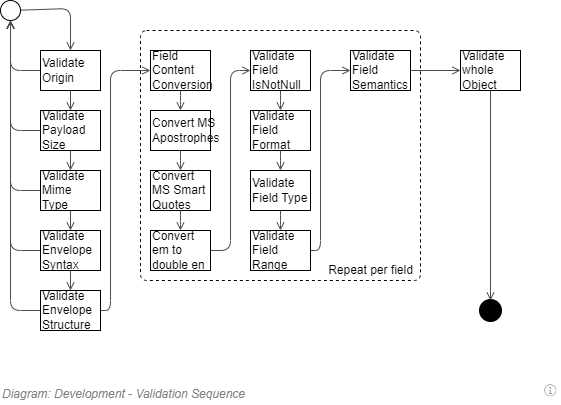

The diagram above was exported from draw.io. Its source (the exported page's mxGraphModel, read from the mxfile embedded in the PNG):
<mxGraphModel dx="782" dy="517" grid="1" gridSize="10" guides="1" tooltips="1" connect="1" arrows="1" fold="1" page="1" pageScale="1" pageWidth="827" pageHeight="1169" math="0" shadow="0">
  <root>
    <mxCell id="uj2mqk3xV9vcHsLNsrf7-0" />
    <mxCell id="uj2mqk3xV9vcHsLNsrf7-1" parent="uj2mqk3xV9vcHsLNsrf7-0" />
    <mxCell id="uj2mqk3xV9vcHsLNsrf7-2" style="edgeStyle=none;rounded=1;orthogonalLoop=1;jettySize=auto;html=1;labelBackgroundColor=none;startArrow=none;startFill=0;endArrow=open;endFill=0;endSize=6;strokeColor=#4D4D4D;fontFamily=Helvetica;fontSize=12;fontColor=#000000;" parent="uj2mqk3xV9vcHsLNsrf7-1" source="uj2mqk3xV9vcHsLNsrf7-3" target="uj2mqk3xV9vcHsLNsrf7-9" edge="1">
      <mxGeometry relative="1" as="geometry">
        <Array as="points">
          <mxPoint x="190" y="228" />
        </Array>
      </mxGeometry>
    </mxCell>
    <mxCell id="uj2mqk3xV9vcHsLNsrf7-3" value="" style="shape=mxgraph.bpmn.shape;html=1;verticalLabelPosition=bottom;labelBackgroundColor=#ffffff;verticalAlign=top;align=center;perimeter=ellipsePerimeter;outlineConnect=0;outline=standard;symbol=general;strokeColor=#000000;strokeWidth=1;fillColor=none;gradientColor=#ffffff;fontFamily=Helvetica;fontSize=12;fontColor=#000000;" parent="uj2mqk3xV9vcHsLNsrf7-1" vertex="1">
      <mxGeometry x="120" y="220" width="20" height="20" as="geometry" />
    </mxCell>
    <mxCell id="uj2mqk3xV9vcHsLNsrf7-4" style="edgeStyle=none;rounded=1;orthogonalLoop=1;jettySize=auto;html=1;entryX=0.5;entryY=0;entryDx=0;entryDy=0;labelBackgroundColor=none;startArrow=none;startFill=0;endArrow=open;endFill=0;endSize=6;strokeColor=#4D4D4D;fontFamily=Helvetica;fontSize=12;fontColor=#000000;" parent="uj2mqk3xV9vcHsLNsrf7-1" source="uj2mqk3xV9vcHsLNsrf7-6" target="uj2mqk3xV9vcHsLNsrf7-12" edge="1">
      <mxGeometry relative="1" as="geometry" />
    </mxCell>
    <mxCell id="uj2mqk3xV9vcHsLNsrf7-5" style="edgeStyle=elbowEdgeStyle;rounded=1;orthogonalLoop=1;jettySize=auto;html=1;entryX=0.5;entryY=1;entryDx=0;entryDy=0;labelBackgroundColor=none;startArrow=none;startFill=0;endArrow=open;endFill=0;endSize=6;strokeColor=#4D4D4D;fontFamily=Helvetica;fontSize=12;fontColor=#000000;" parent="uj2mqk3xV9vcHsLNsrf7-1" source="uj2mqk3xV9vcHsLNsrf7-6" target="uj2mqk3xV9vcHsLNsrf7-3" edge="1">
      <mxGeometry relative="1" as="geometry">
        <Array as="points">
          <mxPoint x="130" y="300" />
        </Array>
      </mxGeometry>
    </mxCell>
    <mxCell id="uj2mqk3xV9vcHsLNsrf7-6" value="Validate Payload Size" style="shape=ext;rounded=0;html=1;whiteSpace=wrap;labelBackgroundColor=none;strokeColor=#000000;strokeWidth=1;fillColor=none;gradientColor=#ffffff;fontFamily=Helvetica;fontSize=12;fontColor=#000000;align=left;" parent="uj2mqk3xV9vcHsLNsrf7-1" vertex="1">
      <mxGeometry x="160" y="330" width="60" height="40" as="geometry" />
    </mxCell>
    <mxCell id="uj2mqk3xV9vcHsLNsrf7-7" style="edgeStyle=none;rounded=1;orthogonalLoop=1;jettySize=auto;html=1;labelBackgroundColor=none;startArrow=none;startFill=0;endArrow=open;endFill=0;endSize=6;strokeColor=#4D4D4D;fontFamily=Helvetica;fontSize=12;fontColor=#000000;" parent="uj2mqk3xV9vcHsLNsrf7-1" source="uj2mqk3xV9vcHsLNsrf7-9" edge="1">
      <mxGeometry relative="1" as="geometry">
        <mxPoint x="190" y="330" as="targetPoint" />
      </mxGeometry>
    </mxCell>
    <mxCell id="uj2mqk3xV9vcHsLNsrf7-8" style="edgeStyle=none;rounded=1;orthogonalLoop=1;jettySize=auto;html=1;labelBackgroundColor=none;startArrow=none;startFill=0;endArrow=open;endFill=0;endSize=6;strokeColor=#4D4D4D;fontFamily=Helvetica;fontSize=12;fontColor=#000000;" parent="uj2mqk3xV9vcHsLNsrf7-1" source="uj2mqk3xV9vcHsLNsrf7-9" target="uj2mqk3xV9vcHsLNsrf7-3" edge="1">
      <mxGeometry relative="1" as="geometry">
        <Array as="points">
          <mxPoint x="130" y="290" />
        </Array>
      </mxGeometry>
    </mxCell>
    <mxCell id="uj2mqk3xV9vcHsLNsrf7-9" value="Validate Origin" style="shape=ext;rounded=0;html=1;whiteSpace=wrap;labelBackgroundColor=none;strokeColor=#000000;strokeWidth=1;fillColor=none;gradientColor=#ffffff;fontFamily=Helvetica;fontSize=12;fontColor=#000000;align=left;" parent="uj2mqk3xV9vcHsLNsrf7-1" vertex="1">
      <mxGeometry x="160" y="270" width="60" height="40" as="geometry" />
    </mxCell>
    <mxCell id="uj2mqk3xV9vcHsLNsrf7-10" style="edgeStyle=none;rounded=1;orthogonalLoop=1;jettySize=auto;html=1;entryX=0.5;entryY=0;entryDx=0;entryDy=0;labelBackgroundColor=none;startArrow=none;startFill=0;endArrow=open;endFill=0;endSize=6;strokeColor=#4D4D4D;fontFamily=Helvetica;fontSize=12;fontColor=#000000;" parent="uj2mqk3xV9vcHsLNsrf7-1" source="uj2mqk3xV9vcHsLNsrf7-12" target="uj2mqk3xV9vcHsLNsrf7-18" edge="1">
      <mxGeometry relative="1" as="geometry" />
    </mxCell>
    <mxCell id="uj2mqk3xV9vcHsLNsrf7-11" style="edgeStyle=elbowEdgeStyle;rounded=1;orthogonalLoop=1;jettySize=auto;html=1;entryX=0.5;entryY=1;entryDx=0;entryDy=0;labelBackgroundColor=none;startArrow=none;startFill=0;endArrow=open;endFill=0;endSize=6;strokeColor=#4D4D4D;fontFamily=Helvetica;fontSize=12;fontColor=#000000;" parent="uj2mqk3xV9vcHsLNsrf7-1" source="uj2mqk3xV9vcHsLNsrf7-12" target="uj2mqk3xV9vcHsLNsrf7-3" edge="1">
      <mxGeometry relative="1" as="geometry">
        <Array as="points">
          <mxPoint x="130" y="340" />
        </Array>
      </mxGeometry>
    </mxCell>
    <mxCell id="uj2mqk3xV9vcHsLNsrf7-12" value="Validate Mime Type" style="shape=ext;rounded=0;html=1;whiteSpace=wrap;labelBackgroundColor=none;strokeColor=#000000;strokeWidth=1;fillColor=none;gradientColor=#ffffff;fontFamily=Helvetica;fontSize=12;fontColor=#000000;align=left;" parent="uj2mqk3xV9vcHsLNsrf7-1" vertex="1">
      <mxGeometry x="160" y="390" width="60" height="40" as="geometry" />
    </mxCell>
    <mxCell id="uj2mqk3xV9vcHsLNsrf7-13" style="edgeStyle=elbowEdgeStyle;rounded=1;orthogonalLoop=1;jettySize=auto;html=1;labelBackgroundColor=none;startArrow=none;startFill=0;endArrow=open;endFill=0;endSize=6;strokeColor=#4D4D4D;fontFamily=Helvetica;fontSize=12;fontColor=#000000;entryX=0.5;entryY=1;entryDx=0;entryDy=0;" parent="uj2mqk3xV9vcHsLNsrf7-1" source="uj2mqk3xV9vcHsLNsrf7-15" target="uj2mqk3xV9vcHsLNsrf7-3" edge="1">
      <mxGeometry relative="1" as="geometry">
        <mxPoint x="130" y="220" as="targetPoint" />
        <Array as="points">
          <mxPoint x="130" y="410" />
        </Array>
      </mxGeometry>
    </mxCell>
    <mxCell id="uj2mqk3xV9vcHsLNsrf7-14" style="edgeStyle=elbowEdgeStyle;rounded=1;orthogonalLoop=1;jettySize=auto;html=1;labelBackgroundColor=none;startArrow=none;startFill=0;endArrow=open;endFill=0;endSize=6;strokeColor=#4D4D4D;fontFamily=Helvetica;fontSize=12;fontColor=#000000;entryX=0;entryY=0.5;entryDx=0;entryDy=0;" parent="uj2mqk3xV9vcHsLNsrf7-1" source="uj2mqk3xV9vcHsLNsrf7-15" target="uj2mqk3xV9vcHsLNsrf7-21" edge="1">
      <mxGeometry relative="1" as="geometry">
        <Array as="points">
          <mxPoint x="230" y="350" />
          <mxPoint x="240" y="350" />
          <mxPoint x="250" y="430" />
          <mxPoint x="230" y="590" />
        </Array>
      </mxGeometry>
    </mxCell>
    <mxCell id="uj2mqk3xV9vcHsLNsrf7-15" value="Validate Envelope&lt;br&gt;Structure" style="shape=ext;rounded=0;html=1;whiteSpace=wrap;labelBackgroundColor=none;strokeColor=#000000;strokeWidth=1;fillColor=none;gradientColor=#ffffff;fontFamily=Helvetica;fontSize=12;fontColor=#000000;align=left;" parent="uj2mqk3xV9vcHsLNsrf7-1" vertex="1">
      <mxGeometry x="160" y="510" width="60" height="40" as="geometry" />
    </mxCell>
    <mxCell id="uj2mqk3xV9vcHsLNsrf7-16" style="edgeStyle=none;rounded=1;orthogonalLoop=1;jettySize=auto;html=1;entryX=0.5;entryY=0;entryDx=0;entryDy=0;labelBackgroundColor=none;startArrow=none;startFill=0;endArrow=open;endFill=0;endSize=6;strokeColor=#4D4D4D;fontFamily=Helvetica;fontSize=12;fontColor=#000000;" parent="uj2mqk3xV9vcHsLNsrf7-1" source="uj2mqk3xV9vcHsLNsrf7-18" target="uj2mqk3xV9vcHsLNsrf7-15" edge="1">
      <mxGeometry relative="1" as="geometry" />
    </mxCell>
    <mxCell id="uj2mqk3xV9vcHsLNsrf7-17" style="edgeStyle=elbowEdgeStyle;rounded=1;orthogonalLoop=1;jettySize=auto;html=1;labelBackgroundColor=none;startArrow=none;startFill=0;endArrow=open;endFill=0;endSize=6;strokeColor=#4D4D4D;fontFamily=Helvetica;fontSize=12;fontColor=#000000;entryX=0.5;entryY=1;entryDx=0;entryDy=0;exitX=0;exitY=0.5;exitDx=0;exitDy=0;" parent="uj2mqk3xV9vcHsLNsrf7-1" source="uj2mqk3xV9vcHsLNsrf7-18" target="uj2mqk3xV9vcHsLNsrf7-3" edge="1">
      <mxGeometry relative="1" as="geometry">
        <mxPoint x="130" y="260" as="targetPoint" />
        <mxPoint x="180" y="509.9999999999999" as="sourcePoint" />
        <Array as="points">
          <mxPoint x="130" y="420" />
        </Array>
      </mxGeometry>
    </mxCell>
    <mxCell id="uj2mqk3xV9vcHsLNsrf7-18" value="Validate Envelope Syntax" style="shape=ext;rounded=0;html=1;whiteSpace=wrap;labelBackgroundColor=none;strokeColor=#000000;strokeWidth=1;fillColor=none;gradientColor=#ffffff;fontFamily=Helvetica;fontSize=12;fontColor=#000000;align=left;" parent="uj2mqk3xV9vcHsLNsrf7-1" vertex="1">
      <mxGeometry x="160" y="450" width="60" height="40" as="geometry" />
    </mxCell>
    <mxCell id="uj2mqk3xV9vcHsLNsrf7-19" value="" style="rounded=1;whiteSpace=wrap;html=1;labelBackgroundColor=none;strokeColor=#000000;strokeWidth=1;fillColor=none;gradientColor=#ffffff;fontFamily=Helvetica;fontSize=12;fontColor=#000000;align=left;container=1;recursiveResize=0;collapsible=0;dashed=1;arcSize=12;absoluteArcSize=1;" parent="uj2mqk3xV9vcHsLNsrf7-1" vertex="1">
      <mxGeometry x="260" y="250" width="280" height="250" as="geometry" />
    </mxCell>
    <mxCell id="uj2mqk3xV9vcHsLNsrf7-20" value="Validate Field Semantics" style="shape=ext;rounded=0;html=1;whiteSpace=wrap;labelBackgroundColor=none;strokeColor=#000000;strokeWidth=1;fillColor=none;gradientColor=#ffffff;fontFamily=Helvetica;fontSize=12;fontColor=#000000;align=left;" parent="uj2mqk3xV9vcHsLNsrf7-19" vertex="1">
      <mxGeometry x="210" y="20" width="60" height="40" as="geometry" />
    </mxCell>
    <mxCell id="uj2mqk3xV9vcHsLNsrf7-21" value="Field&lt;br&gt;Content&lt;br&gt;Conversion" style="shape=ext;rounded=0;html=1;whiteSpace=wrap;labelBackgroundColor=none;strokeColor=#000000;strokeWidth=1;fillColor=none;gradientColor=#ffffff;fontFamily=Helvetica;fontSize=12;fontColor=#000000;align=left;" parent="uj2mqk3xV9vcHsLNsrf7-19" vertex="1">
      <mxGeometry x="10" y="20" width="60" height="40" as="geometry" />
    </mxCell>
    <mxCell id="uj2mqk3xV9vcHsLNsrf7-22" value="Validate Field Format" style="shape=ext;rounded=0;html=1;whiteSpace=wrap;labelBackgroundColor=none;strokeColor=#000000;strokeWidth=1;fillColor=none;gradientColor=#ffffff;fontFamily=Helvetica;fontSize=12;fontColor=#000000;align=left;" parent="uj2mqk3xV9vcHsLNsrf7-19" vertex="1">
      <mxGeometry x="110" y="80" width="60" height="40" as="geometry" />
    </mxCell>
    <mxCell id="uj2mqk3xV9vcHsLNsrf7-23" value="Validate Field Type" style="shape=ext;rounded=0;html=1;whiteSpace=wrap;labelBackgroundColor=none;strokeColor=#000000;strokeWidth=1;fillColor=none;gradientColor=#ffffff;fontFamily=Helvetica;fontSize=12;fontColor=#000000;align=left;" parent="uj2mqk3xV9vcHsLNsrf7-19" vertex="1">
      <mxGeometry x="110" y="140" width="60" height="40" as="geometry" />
    </mxCell>
    <mxCell id="uj2mqk3xV9vcHsLNsrf7-24" style="edgeStyle=elbowEdgeStyle;rounded=1;orthogonalLoop=1;jettySize=auto;html=1;entryX=0.5;entryY=0;entryDx=0;entryDy=0;labelBackgroundColor=none;startArrow=none;startFill=0;endArrow=open;endFill=0;endSize=6;strokeColor=#4D4D4D;fontFamily=Helvetica;fontSize=12;fontColor=#000000;" parent="uj2mqk3xV9vcHsLNsrf7-19" source="uj2mqk3xV9vcHsLNsrf7-22" target="uj2mqk3xV9vcHsLNsrf7-23" edge="1">
      <mxGeometry relative="1" as="geometry" />
    </mxCell>
    <mxCell id="uj2mqk3xV9vcHsLNsrf7-25" style="edgeStyle=elbowEdgeStyle;rounded=1;orthogonalLoop=1;jettySize=auto;html=1;entryX=0;entryY=0.5;entryDx=0;entryDy=0;labelBackgroundColor=none;startArrow=none;startFill=0;endArrow=open;endFill=0;endSize=6;strokeColor=#4D4D4D;fontFamily=Helvetica;fontSize=12;fontColor=#000000;exitX=1;exitY=0.5;exitDx=0;exitDy=0;" parent="uj2mqk3xV9vcHsLNsrf7-19" source="uj2mqk3xV9vcHsLNsrf7-26" target="uj2mqk3xV9vcHsLNsrf7-20" edge="1">
      <mxGeometry relative="1" as="geometry">
        <Array as="points">
          <mxPoint x="180" y="130" />
          <mxPoint x="260" y="140" />
        </Array>
      </mxGeometry>
    </mxCell>
    <mxCell id="uj2mqk3xV9vcHsLNsrf7-26" value="Validate Field Range" style="shape=ext;rounded=0;html=1;whiteSpace=wrap;labelBackgroundColor=none;strokeColor=#000000;strokeWidth=1;fillColor=none;gradientColor=#ffffff;fontFamily=Helvetica;fontSize=12;fontColor=#000000;align=left;" parent="uj2mqk3xV9vcHsLNsrf7-19" vertex="1">
      <mxGeometry x="110" y="200" width="60" height="40" as="geometry" />
    </mxCell>
    <mxCell id="uj2mqk3xV9vcHsLNsrf7-27" style="edgeStyle=elbowEdgeStyle;rounded=1;orthogonalLoop=1;jettySize=auto;html=1;labelBackgroundColor=none;startArrow=none;startFill=0;endArrow=open;endFill=0;endSize=6;strokeColor=#4D4D4D;fontFamily=Helvetica;fontSize=12;fontColor=#000000;" parent="uj2mqk3xV9vcHsLNsrf7-19" source="uj2mqk3xV9vcHsLNsrf7-23" target="uj2mqk3xV9vcHsLNsrf7-26" edge="1">
      <mxGeometry relative="1" as="geometry" />
    </mxCell>
    <mxCell id="uj2mqk3xV9vcHsLNsrf7-28" style="edgeStyle=elbowEdgeStyle;rounded=1;orthogonalLoop=1;jettySize=auto;html=1;entryX=0.5;entryY=0;entryDx=0;entryDy=0;labelBackgroundColor=none;startArrow=none;startFill=0;endArrow=open;endFill=0;endSize=6;strokeColor=#4D4D4D;fontFamily=Helvetica;fontSize=12;fontColor=#000000;" parent="uj2mqk3xV9vcHsLNsrf7-19" source="uj2mqk3xV9vcHsLNsrf7-29" target="uj2mqk3xV9vcHsLNsrf7-22" edge="1">
      <mxGeometry relative="1" as="geometry" />
    </mxCell>
    <mxCell id="uj2mqk3xV9vcHsLNsrf7-29" value="Validate&lt;br&gt;Field IsNotNull" style="shape=ext;rounded=0;html=1;whiteSpace=wrap;labelBackgroundColor=none;strokeColor=#000000;strokeWidth=1;fillColor=none;gradientColor=#ffffff;fontFamily=Helvetica;fontSize=12;fontColor=#000000;align=left;" parent="uj2mqk3xV9vcHsLNsrf7-19" vertex="1">
      <mxGeometry x="110" y="20" width="60" height="40" as="geometry" />
    </mxCell>
    <mxCell id="uj2mqk3xV9vcHsLNsrf7-30" value="Convert MS Apostrophes" style="shape=ext;rounded=0;html=1;whiteSpace=wrap;labelBackgroundColor=none;strokeColor=#000000;strokeWidth=1;fillColor=none;gradientColor=#ffffff;fontFamily=Helvetica;fontSize=12;fontColor=#000000;align=left;" parent="uj2mqk3xV9vcHsLNsrf7-19" vertex="1">
      <mxGeometry x="10" y="80" width="60" height="40" as="geometry" />
    </mxCell>
    <mxCell id="uj2mqk3xV9vcHsLNsrf7-31" style="edgeStyle=elbowEdgeStyle;rounded=1;orthogonalLoop=1;jettySize=auto;html=1;labelBackgroundColor=none;startArrow=none;startFill=0;endArrow=open;endFill=0;endSize=6;strokeColor=#4D4D4D;fontFamily=Helvetica;fontSize=12;fontColor=#000000;entryX=0.5;entryY=0;entryDx=0;entryDy=0;" parent="uj2mqk3xV9vcHsLNsrf7-19" source="uj2mqk3xV9vcHsLNsrf7-21" target="uj2mqk3xV9vcHsLNsrf7-30" edge="1">
      <mxGeometry relative="1" as="geometry" />
    </mxCell>
    <mxCell id="uj2mqk3xV9vcHsLNsrf7-32" value="Convert MS Smart Quotes" style="shape=ext;rounded=0;html=1;whiteSpace=wrap;labelBackgroundColor=none;strokeColor=#000000;strokeWidth=1;fillColor=none;gradientColor=#ffffff;fontFamily=Helvetica;fontSize=12;fontColor=#000000;align=left;" parent="uj2mqk3xV9vcHsLNsrf7-19" vertex="1">
      <mxGeometry x="10" y="140" width="60" height="40" as="geometry" />
    </mxCell>
    <mxCell id="uj2mqk3xV9vcHsLNsrf7-33" value="" style="edgeStyle=elbowEdgeStyle;rounded=1;orthogonalLoop=1;jettySize=auto;html=1;labelBackgroundColor=none;startArrow=none;startFill=0;endArrow=open;endFill=0;endSize=6;strokeColor=#4D4D4D;fontFamily=Helvetica;fontSize=12;fontColor=#000000;" parent="uj2mqk3xV9vcHsLNsrf7-19" source="uj2mqk3xV9vcHsLNsrf7-30" target="uj2mqk3xV9vcHsLNsrf7-32" edge="1">
      <mxGeometry relative="1" as="geometry" />
    </mxCell>
    <mxCell id="uj2mqk3xV9vcHsLNsrf7-34" style="edgeStyle=elbowEdgeStyle;rounded=1;orthogonalLoop=1;jettySize=auto;html=1;entryX=0;entryY=0.5;entryDx=0;entryDy=0;labelBackgroundColor=none;startArrow=none;startFill=0;endArrow=open;endFill=0;endSize=6;strokeColor=#4D4D4D;fontFamily=Helvetica;fontSize=12;fontColor=#000000;" parent="uj2mqk3xV9vcHsLNsrf7-19" source="uj2mqk3xV9vcHsLNsrf7-35" target="uj2mqk3xV9vcHsLNsrf7-29" edge="1">
      <mxGeometry relative="1" as="geometry" />
    </mxCell>
    <mxCell id="uj2mqk3xV9vcHsLNsrf7-35" value="Convert em to double en" style="shape=ext;rounded=0;html=1;whiteSpace=wrap;labelBackgroundColor=none;strokeColor=#000000;strokeWidth=1;fillColor=none;gradientColor=#ffffff;fontFamily=Helvetica;fontSize=12;fontColor=#000000;align=left;" parent="uj2mqk3xV9vcHsLNsrf7-19" vertex="1">
      <mxGeometry x="10" y="200" width="60" height="40" as="geometry" />
    </mxCell>
    <mxCell id="uj2mqk3xV9vcHsLNsrf7-36" style="edgeStyle=elbowEdgeStyle;rounded=1;orthogonalLoop=1;jettySize=auto;html=1;entryX=0.5;entryY=0;entryDx=0;entryDy=0;labelBackgroundColor=none;startArrow=none;startFill=0;endArrow=open;endFill=0;endSize=6;strokeColor=#4D4D4D;fontFamily=Helvetica;fontSize=12;fontColor=#000000;" parent="uj2mqk3xV9vcHsLNsrf7-19" source="uj2mqk3xV9vcHsLNsrf7-32" target="uj2mqk3xV9vcHsLNsrf7-35" edge="1">
      <mxGeometry relative="1" as="geometry" />
    </mxCell>
    <mxCell id="uj2mqk3xV9vcHsLNsrf7-37" value="Repeat per field" style="text;html=1;align=center;verticalAlign=middle;resizable=0;points=[];autosize=1;fontSize=12;fontFamily=Helvetica;fontColor=#000000;" parent="uj2mqk3xV9vcHsLNsrf7-19" vertex="1">
      <mxGeometry x="180" y="230" width="100" height="20" as="geometry" />
    </mxCell>
    <mxCell id="uj2mqk3xV9vcHsLNsrf7-38" value="" style="shape=mxgraph.bpmn.shape;html=1;verticalLabelPosition=bottom;labelBackgroundColor=#ffffff;verticalAlign=top;align=center;perimeter=ellipsePerimeter;outlineConnect=0;outline=end;symbol=terminate;strokeColor=#000000;strokeWidth=1;fillColor=none;gradientColor=#ffffff;fontFamily=Helvetica;fontSize=12;fontColor=#000000;" parent="uj2mqk3xV9vcHsLNsrf7-1" vertex="1">
      <mxGeometry x="600" y="520" width="20" height="20" as="geometry" />
    </mxCell>
    <mxCell id="uj2mqk3xV9vcHsLNsrf7-39" style="rounded=1;orthogonalLoop=1;jettySize=auto;html=1;labelBackgroundColor=none;startArrow=none;startFill=0;endArrow=open;endFill=0;endSize=6;strokeColor=#4D4D4D;fontFamily=Helvetica;fontSize=12;fontColor=#000000;entryX=0;entryY=0.5;entryDx=0;entryDy=0;" parent="uj2mqk3xV9vcHsLNsrf7-1" source="uj2mqk3xV9vcHsLNsrf7-20" target="uj2mqk3xV9vcHsLNsrf7-41" edge="1">
      <mxGeometry relative="1" as="geometry" />
    </mxCell>
    <mxCell id="uj2mqk3xV9vcHsLNsrf7-40" style="edgeStyle=none;rounded=1;orthogonalLoop=1;jettySize=auto;html=1;labelBackgroundColor=none;startArrow=none;startFill=0;endArrow=open;endFill=0;endSize=6;strokeColor=#4D4D4D;fontFamily=Helvetica;fontSize=12;fontColor=#000000;" parent="uj2mqk3xV9vcHsLNsrf7-1" source="uj2mqk3xV9vcHsLNsrf7-41" target="uj2mqk3xV9vcHsLNsrf7-38" edge="1">
      <mxGeometry relative="1" as="geometry" />
    </mxCell>
    <mxCell id="uj2mqk3xV9vcHsLNsrf7-41" value="Validate whole&amp;nbsp;&lt;br&gt;Object" style="shape=ext;rounded=0;html=1;whiteSpace=wrap;labelBackgroundColor=none;strokeColor=#000000;strokeWidth=1;fillColor=none;gradientColor=#ffffff;fontFamily=Helvetica;fontSize=12;fontColor=#000000;align=left;" parent="uj2mqk3xV9vcHsLNsrf7-1" vertex="1">
      <mxGeometry x="580" y="270" width="60" height="40" as="geometry" />
    </mxCell>
    <mxCell id="uj2mqk3xV9vcHsLNsrf7-42" value="&lt;font style=&quot;font-size: 12px ; font-weight: normal&quot;&gt;&lt;i&gt;Diagram: Development - Validation Sequence&lt;/i&gt;&lt;/font&gt;" style="text;strokeColor=none;fillColor=none;html=1;fontSize=24;fontStyle=1;verticalAlign=middle;align=left;shadow=0;glass=0;comic=0;opacity=30;fontColor=#808080;" parent="uj2mqk3xV9vcHsLNsrf7-1" vertex="1">
      <mxGeometry x="120" y="600" width="520" height="20" as="geometry" />
    </mxCell>
    <UserObject label="" tooltip="ABOUT&#10;&#10;Validation of Input must be lenient, validate each field first, then the whole object." id="uj2mqk3xV9vcHsLNsrf7-43">
      <mxCell style="shape=image;html=1;verticalAlign=top;verticalLabelPosition=bottom;labelBackgroundColor=#ffffff;imageAspect=0;aspect=fixed;image=https://cdn1.iconfinder.com/data/icons/hawcons/32/699014-icon-28-information-128.png;shadow=0;dashed=0;fontFamily=Helvetica;fontSize=12;fontColor=#000000;align=center;strokeColor=#000000;fillColor=#505050;dashPattern=1 1;" parent="uj2mqk3xV9vcHsLNsrf7-1" vertex="1">
        <mxGeometry x="660" y="600" width="20" height="20" as="geometry" />
      </mxCell>
    </UserObject>
  </root>
</mxGraphModel>